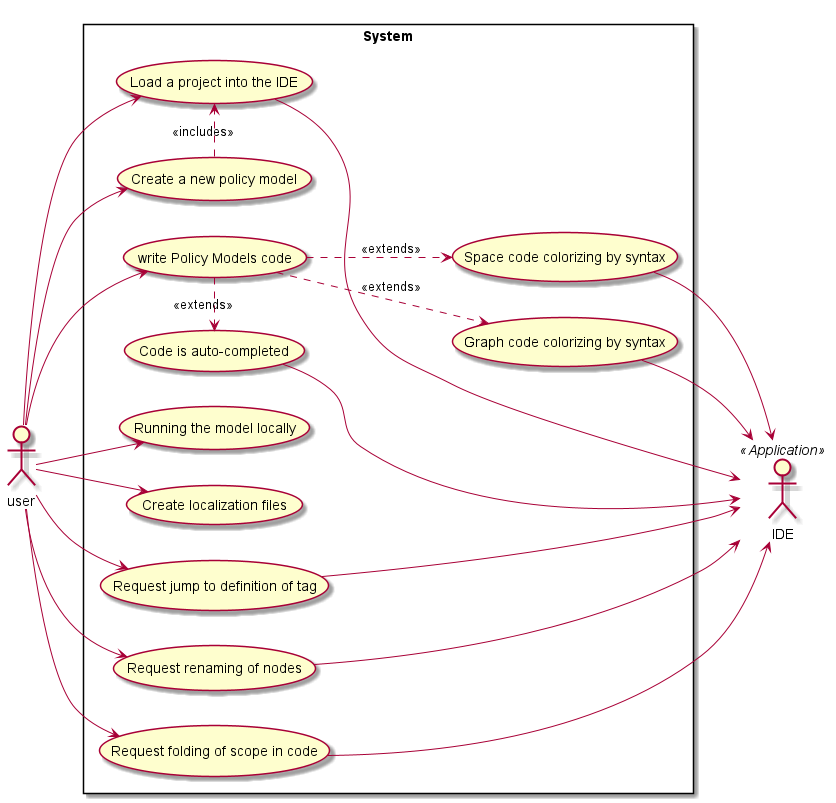

The diagram above was rendered by PlantUML. Its source (embedded in the PNG):
@startuml
left to right direction
skinparam packageStyle rectangle
actor user
actor IDE <<Application>>


rectangle System {

	usecase uc1 as "Create a new policy model"
	usecase uc2 as "Load a project into the IDE"
	usecase writecode as "write Policy Models code"
	usecase uc3 as "Graph code colorizing by syntax"
	usecase uc4 as "Space code colorizing by syntax"
	usecase uc5 as "Code is auto-completed"
	usecase uc6 as "Running the model locally"
	usecase uc7 as "Create localization files"
	usecase uc8 as "Request jump to definition of tag"
	usecase uc9 as "Request renaming of nodes"
	usecase uc10 as "Request folding of scope in code"

	user--> uc1	
	user--> uc2
	user--> writecode 
	uc3 --> IDE
	uc4 --> IDE
	uc1 .> uc2  : <<includes>>
	writecode .down.> uc3 : <<extends>>
	writecode .down.>  uc4 : <<extends>>
	writecode .right.> uc5 : <<extends>>
	uc5 --> IDE
	user--> uc6
	user--> uc7
	user--> uc8
	uc8 --> IDE
	user--> uc9 
	uc9  --> IDE
	user--> uc10
	uc10 --> IDE
	uc2--> IDE
}

@enduml